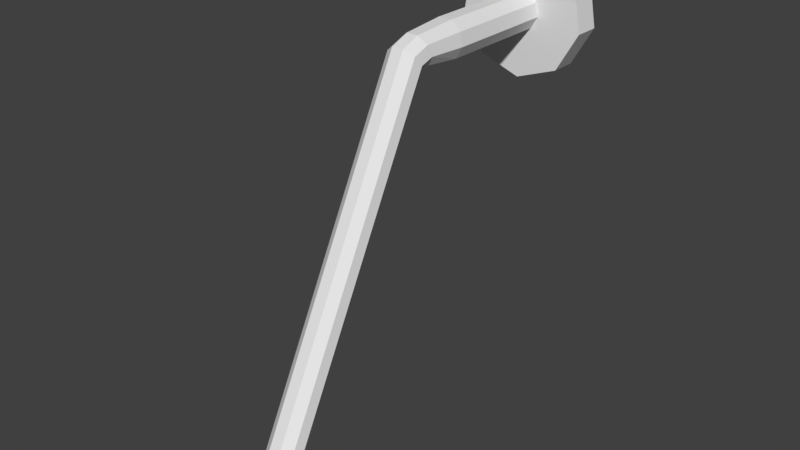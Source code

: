 # Source: gear1.blend  (saved by Blender 2.78.0; exported with 4.5.12 LTS)
import bpy
from mathutils import Matrix  # noqa: F401  (used for matrix-valued properties, if any)

bpy.ops.wm.read_factory_settings(use_empty=True)
scene = bpy.context.scene
scene.name = 'Scene'

# ---- collections
col_collection_1 = bpy.data.collections.new('Collection 1'); scene.collection.children.link(col_collection_1)

# ---- world
world_world = bpy.data.worlds.new('World'); scene.world = world_world
world_world.color = (0.05088, 0.05088, 0.05088)
world_world.use_sun_shadow = False
world_world.sun_shadow_jitter_overblur = 0.0
world_world.cycles.sampling_method = 'MANUAL'

# ---- meshes
me_001 = bpy.data.meshes.new('Цилиндр.001')
me_001.from_pydata([(4.78e-09, -0.03374, -0.1661), (4.78e-09, 0.03374, -0.1661), (-0.1068, -0.03374, -0.1273), (-0.1068, 0.03374, -0.1273), (-0.1636, -0.03374, -0.02885), (-0.1636, 0.03374, -0.02885), (-0.1439, -0.03374, 0.08306), (-0.1439, 0.03374, 0.08306), (-0.05682, -0.03374, 0.1561), (-0.05682, 0.03374, 0.1561), (0.05682, -0.03374, 0.1561), (0.05682, 0.03374, 0.1561), (0.1439, -0.03374, 0.08306), (0.1439, 0.03374, 0.08306), (0.1636, -0.03374, -0.02885), (0.1636, 0.03374, -0.02885), (0.1068, -0.03374, -0.1273), (0.1068, 0.03374, -0.1273), (8.363e-09, -0.03374, -0.04992), (-0.03209, -0.03374, -0.03824), (-0.04916, -0.03374, -0.008669), (-0.04323, -0.03374, 0.02496), (-0.01707, -0.03374, 0.04691), (0.01707, -0.03374, 0.04691), (0.04323, -0.03374, 0.02496), (0.04916, -0.03374, -0.008669), (0.03209, -0.03374, -0.03824), (8.363e-09, -0.3259, -0.04992), (-0.03209, -0.3259, -0.03824), (-0.04916, -0.3259, -0.008669), (-0.04323, -0.3259, 0.02496), (-0.01707, -0.3259, 0.04691), (0.01707, -0.3259, 0.04691), (0.04323, -0.3259, 0.02496), (0.04916, -0.3259, -0.008669), (0.03209, -0.3259, -0.03824), (3.767e-08, -0.4119, -0.04547), (-0.02767, -0.4152, -0.03117), (-0.04239, -0.4235, -0.007066), (-0.03727, -0.433, 0.02035), (-0.01472, -0.4391, 0.03824), (0.01472, -0.4391, 0.03824), (0.03727, -0.433, 0.02035), (0.04239, -0.4235, -0.007066), (0.02767, -0.4152, -0.03117), (3.795e-08, -0.4299, -0.05387), (-0.02767, -0.4421, -0.0386), (-0.04239, -0.4576, -0.01841), (-0.03727, -0.4753, 0.004553), (-0.01472, -0.4869, 0.01954), (0.01472, -0.4869, 0.01954), (0.03727, -0.4753, 0.004553), (0.04239, -0.4576, -0.01841), (0.02767, -0.4421, -0.0386), (1.921e-07, -0.8294, -0.8102), (-0.02767, -0.8395, -0.8093), (-0.04239, -0.8649, -0.8071), (-0.03727, -0.8937, -0.8046), (-0.01472, -0.9126, -0.8029), (0.01472, -0.9126, -0.8029), (0.03728, -0.8937, -0.8046), (0.04239, -0.8649, -0.8071), (0.02767, -0.8395, -0.8093), (1.921e-07, -0.8321, -0.8389), (-0.02767, -0.8422, -0.839), (-0.04239, -0.8677, -0.8392), (-0.03727, -0.8967, -0.8395), (-0.01472, -0.9156, -0.8396), (0.01472, -0.9156, -0.8396), (0.03728, -0.8967, -0.8395), (0.04239, -0.8677, -0.8392), (0.02767, -0.8422, -0.839), (1.913e-07, -0.7823, -0.8606), (-0.05971, -0.804, -0.8607), (-0.09149, -0.8591, -0.8612), (-0.08045, -0.9216, -0.8617), (-0.03177, -0.9625, -0.862), (0.03177, -0.9625, -0.862), (0.08045, -0.9216, -0.8617), (0.09149, -0.8591, -0.8612), (0.05971, -0.804, -0.8607), (1.913e-07, -0.7511, -0.898), (-0.07963, -0.7801, -0.8982), (-0.122, -0.8535, -0.8988), (-0.1073, -0.9369, -0.8995), (-0.04237, -0.9914, -0.9), (0.04237, -0.9914, -0.9), (0.1073, -0.9369, -0.8995), (0.122, -0.8535, -0.8988), (0.07963, -0.7801, -0.8982), (1.913e-07, -0.7507, -0.9487), (-0.07963, -0.7797, -0.9489), (-0.122, -0.8531, -0.9495), (-0.1073, -0.9365, -0.9502), (-0.04237, -0.991, -0.9506), (0.04237, -0.991, -0.9506), (0.1073, -0.9365, -0.9502), (0.122, -0.8531, -0.9495), (0.07963, -0.7797, -0.9489)], [], [(0, 1, 3, 2), (2, 3, 5, 4), (4, 5, 7, 6), (6, 7, 9, 8), (8, 9, 11, 10), (10, 11, 13, 12), (12, 13, 15, 14), (3, 1, 17, 15, 13, 11, 9, 7, 5), (14, 15, 17, 16), (16, 17, 1, 0), (10, 12, 24, 23), (24, 25, 34, 33), (8, 10, 23, 22), (6, 8, 22, 21), (0, 2, 19, 18), (4, 6, 21, 20), (2, 4, 20, 19), (16, 0, 18, 26), (14, 16, 26, 25), (12, 14, 25, 24), (21, 22, 31, 30), (18, 19, 28, 27), (25, 26, 35, 34), (22, 23, 32, 31), (19, 20, 29, 28), (26, 18, 27, 35), (23, 24, 33, 32), (20, 21, 30, 29), (38, 39, 48, 47), (46, 47, 56, 55), (42, 43, 52, 51), (39, 40, 49, 48), (36, 37, 46, 45), (43, 44, 53, 52), (40, 41, 50, 49), (37, 38, 47, 46), (44, 36, 45, 53), (41, 42, 51, 50), (56, 57, 66, 65), (53, 45, 54, 62), (50, 51, 60, 59), (47, 48, 57, 56), (51, 52, 61, 60), (48, 49, 58, 57), (45, 46, 55, 54), (52, 53, 62, 61), (49, 50, 59, 58), (32, 41, 40, 31), (33, 42, 41, 32), (34, 43, 42, 33), (35, 44, 43, 34), (27, 36, 44, 35), (28, 37, 36, 27), (29, 38, 37, 28), (30, 39, 38, 29), (31, 40, 39, 30), (69, 70, 79, 78), (60, 61, 70, 69), (57, 58, 67, 66), (54, 55, 64, 63), (61, 62, 71, 70), (58, 59, 68, 67), (55, 56, 65, 64), (62, 54, 63, 71), (59, 60, 69, 68), (80, 72, 81, 89), (66, 67, 76, 75), (63, 64, 73, 72), (70, 71, 80, 79), (67, 68, 77, 76), (64, 65, 74, 73), (71, 63, 72, 80), (68, 69, 78, 77), (65, 66, 75, 74), (88, 89, 98, 97), (77, 78, 87, 86), (74, 75, 84, 83), (78, 79, 88, 87), (75, 76, 85, 84), (72, 73, 82, 81), (79, 80, 89, 88), (76, 77, 86, 85), (73, 74, 83, 82), (90, 91, 92, 93, 94, 95, 96, 97, 98), (85, 86, 95, 94), (82, 83, 92, 91), (89, 81, 90, 98), (86, 87, 96, 95), (83, 84, 93, 92), (87, 88, 97, 96), (84, 85, 94, 93), (81, 82, 91, 90)])
me_001.use_remesh_preserve_volume = False
me_001.use_remesh_preserve_attributes = False
me_001.use_mirror_vertex_groups = False
me_001.update()

# ---- objects
ob_001 = bpy.data.objects.new('Цилиндр.001', me_001)

# ---- transforms, parenting, visibility, modifiers, constraints
ob_001.location = (0.0, 0.0, 0.0)
ob_001.lineart.crease_threshold = 0.0

# ---- collection membership
col_collection_1.objects.link(ob_001)

# ---- scene / render settings (as saved in the file)
scene.frame_start = 1; scene.frame_end = 250; scene.frame_set(1)
scene.render.engine = 'BLENDER_EEVEE_NEXT'
scene.render.resolution_percentage = 50
scene.render.dither_intensity = 0.0
scene.cycles.use_denoising = False
scene.cycles.samples = 128
scene.cycles.sampling_pattern = 'TABULATED_SOBOL'
scene.cycles.light_sampling_threshold = 0.0
scene.cycles.use_adaptive_sampling = False
scene.cycles.use_light_tree = False
scene.cycles.blur_glossy = 0.0
scene.cycles.sample_clamp_indirect = 0.0
scene.view_settings.view_transform = 'Standard'
bpy.context.view_layer.update()

# ---- added for rendering (the .blend has no active camera and no usable light): camera, sun
cam_auto = bpy.data.cameras.new('AutoCamera')
cam_auto.lens = 50.0
cam_auto.sensor_width = 36.0
cam_auto.clip_end = 1000.0
ob_auto_camera = bpy.data.objects.new('AutoCamera', cam_auto)
scene.collection.objects.link(ob_auto_camera)
ob_auto_camera.location = (1.42823, -2.1927, 0.745315)
ob_auto_camera.rotation_euler = (1.09748, -7.21219e-08, 0.694738)
scene.camera = ob_auto_camera
light_auto_sun = bpy.data.lights.new('AutoSun', 'SUN')
light_auto_sun.energy = 3.0
light_auto_sun.angle = 0.0523599
ob_auto_sun = bpy.data.objects.new('AutoSun', light_auto_sun)
scene.collection.objects.link(ob_auto_sun)
ob_auto_sun.rotation_euler = (0.872665, 0.174533, 0.523599)
bpy.context.view_layer.update()
